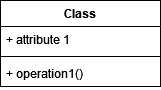

The diagram above was exported from draw.io. Its source (the exported page's mxGraphModel, read from the mxfile embedded in the PNG):
<mxGraphModel dx="1893" dy="1013" grid="1" gridSize="10" guides="1" tooltips="1" connect="1" arrows="1" fold="1" page="1" pageScale="1" pageWidth="827" pageHeight="1169" math="0" shadow="0">
  <root>
    <mxCell id="WIyWlLk6GJQsqaUBKTNV-0" />
    <mxCell id="WIyWlLk6GJQsqaUBKTNV-1" parent="WIyWlLk6GJQsqaUBKTNV-0" />
    <mxCell id="RsNodn1UxOxyanzJI0lV-0" value="Class" style="swimlane;fontStyle=1;align=center;verticalAlign=top;childLayout=stackLayout;horizontal=1;startSize=26;horizontalStack=0;resizeParent=1;resizeParentMax=0;resizeLast=0;collapsible=1;marginBottom=0;whiteSpace=wrap;html=1;" vertex="1" parent="WIyWlLk6GJQsqaUBKTNV-1">
      <mxGeometry x="230" y="600" width="160" height="86" as="geometry" />
    </mxCell>
    <mxCell id="RsNodn1UxOxyanzJI0lV-1" value="+ attribute 1" style="text;strokeColor=none;fillColor=none;align=left;verticalAlign=top;spacingLeft=4;spacingRight=4;overflow=hidden;rotatable=0;points=[[0,0.5],[1,0.5]];portConstraint=eastwest;whiteSpace=wrap;html=1;" vertex="1" parent="RsNodn1UxOxyanzJI0lV-0">
      <mxGeometry y="26" width="160" height="26" as="geometry" />
    </mxCell>
    <mxCell id="RsNodn1UxOxyanzJI0lV-2" value="" style="line;strokeWidth=1;fillColor=none;align=left;verticalAlign=middle;spacingTop=-1;spacingLeft=3;spacingRight=3;rotatable=0;labelPosition=right;points=[];portConstraint=eastwest;strokeColor=inherit;" vertex="1" parent="RsNodn1UxOxyanzJI0lV-0">
      <mxGeometry y="52" width="160" height="8" as="geometry" />
    </mxCell>
    <mxCell id="RsNodn1UxOxyanzJI0lV-3" value="+ operation1()" style="text;strokeColor=none;fillColor=none;align=left;verticalAlign=top;spacingLeft=4;spacingRight=4;overflow=hidden;rotatable=0;points=[[0,0.5],[1,0.5]];portConstraint=eastwest;whiteSpace=wrap;html=1;" vertex="1" parent="RsNodn1UxOxyanzJI0lV-0">
      <mxGeometry y="60" width="160" height="26" as="geometry" />
    </mxCell>
  </root>
</mxGraphModel>